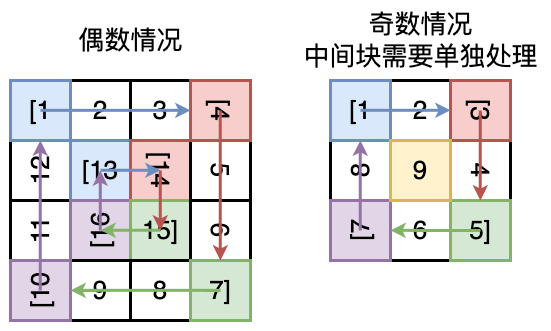

The diagram above was exported from draw.io. Its source (the exported page's mxGraphModel, read from the mxfile embedded in the PNG):
<mxGraphModel dx="1135" dy="686" grid="1" gridSize="10" guides="1" tooltips="1" connect="1" arrows="1" fold="1" page="0" pageScale="1" pageWidth="827" pageHeight="1169" background="#ffffff" math="0" shadow="0">
  <root>
    <mxCell id="0" />
    <mxCell id="1" parent="0" />
    <mxCell id="wVJIyTd3DPaVNn9CAGzo-58" value="" style="rounded=0;whiteSpace=wrap;html=1;fillColor=default;strokeColor=none;" vertex="1" parent="1">
      <mxGeometry x="150" y="380" width="540" height="330" as="geometry" />
    </mxCell>
    <mxCell id="wVJIyTd3DPaVNn9CAGzo-2" value="&lt;font style=&quot;font-size: 26px;&quot;&gt;2&lt;/font&gt;" style="rounded=0;whiteSpace=wrap;html=1;strokeWidth=3;" vertex="1" parent="1">
      <mxGeometry x="220" y="460" width="60" height="60" as="geometry" />
    </mxCell>
    <mxCell id="wVJIyTd3DPaVNn9CAGzo-3" value="&lt;font style=&quot;font-size: 26px;&quot;&gt;3&lt;/font&gt;" style="rounded=0;whiteSpace=wrap;html=1;strokeWidth=3;" vertex="1" parent="1">
      <mxGeometry x="280" y="460" width="60" height="60" as="geometry" />
    </mxCell>
    <mxCell id="wVJIyTd3DPaVNn9CAGzo-8" value="&lt;font style=&quot;font-size: 26px;&quot;&gt;12&lt;/font&gt;" style="rounded=0;whiteSpace=wrap;html=1;strokeWidth=3;direction=west;rotation=270;" vertex="1" parent="1">
      <mxGeometry x="160" y="520" width="60" height="60" as="geometry" />
    </mxCell>
    <mxCell id="wVJIyTd3DPaVNn9CAGzo-9" value="&lt;font style=&quot;font-size: 26px;&quot;&gt;[13&lt;/font&gt;" style="rounded=0;whiteSpace=wrap;html=1;strokeWidth=3;fillColor=#dae8fc;strokeColor=#6c8ebf;" vertex="1" parent="1">
      <mxGeometry x="220" y="520" width="60" height="60" as="geometry" />
    </mxCell>
    <mxCell id="wVJIyTd3DPaVNn9CAGzo-10" value="&lt;font style=&quot;font-size: 26px;&quot;&gt;[14&lt;/font&gt;" style="rounded=0;whiteSpace=wrap;html=1;strokeWidth=3;fillColor=#f8cecc;strokeColor=#b85450;direction=south;rotation=90;" vertex="1" parent="1">
      <mxGeometry x="280" y="520" width="60" height="60" as="geometry" />
    </mxCell>
    <mxCell id="wVJIyTd3DPaVNn9CAGzo-11" value="&lt;font style=&quot;font-size: 26px;&quot;&gt;5&lt;/font&gt;" style="rounded=0;whiteSpace=wrap;html=1;strokeWidth=3;flipH=1;flipV=0;rotation=90;" vertex="1" parent="1">
      <mxGeometry x="340" y="520" width="60" height="60" as="geometry" />
    </mxCell>
    <mxCell id="wVJIyTd3DPaVNn9CAGzo-16" value="&lt;font style=&quot;font-size: 26px;&quot;&gt;11&lt;/font&gt;" style="rounded=0;whiteSpace=wrap;html=1;strokeWidth=3;direction=west;rotation=270;" vertex="1" parent="1">
      <mxGeometry x="160" y="580" width="60" height="60" as="geometry" />
    </mxCell>
    <mxCell id="wVJIyTd3DPaVNn9CAGzo-17" value="&lt;font style=&quot;font-size: 26px;&quot;&gt;[16&lt;/font&gt;" style="rounded=0;whiteSpace=wrap;html=1;strokeWidth=3;fillColor=#e1d5e7;strokeColor=#9673a6;rotation=270;" vertex="1" parent="1">
      <mxGeometry x="220" y="580" width="60" height="60" as="geometry" />
    </mxCell>
    <mxCell id="wVJIyTd3DPaVNn9CAGzo-18" value="&lt;font style=&quot;font-size: 26px;&quot;&gt;15]&lt;/font&gt;" style="rounded=0;whiteSpace=wrap;html=1;strokeWidth=3;fillColor=#d5e8d4;strokeColor=#82b366;" vertex="1" parent="1">
      <mxGeometry x="280" y="580" width="60" height="60" as="geometry" />
    </mxCell>
    <mxCell id="wVJIyTd3DPaVNn9CAGzo-19" value="&lt;font style=&quot;font-size: 26px;&quot;&gt;6&lt;/font&gt;" style="rounded=0;whiteSpace=wrap;html=1;strokeWidth=3;flipH=1;flipV=0;rotation=90;" vertex="1" parent="1">
      <mxGeometry x="340" y="580" width="60" height="60" as="geometry" />
    </mxCell>
    <mxCell id="wVJIyTd3DPaVNn9CAGzo-21" value="&lt;font style=&quot;font-size: 26px;&quot;&gt;9&lt;/font&gt;" style="rounded=0;whiteSpace=wrap;html=1;strokeWidth=3;" vertex="1" parent="1">
      <mxGeometry x="220" y="640" width="60" height="60" as="geometry" />
    </mxCell>
    <mxCell id="wVJIyTd3DPaVNn9CAGzo-22" value="&lt;font style=&quot;font-size: 26px;&quot;&gt;8&lt;/font&gt;" style="rounded=0;whiteSpace=wrap;html=1;strokeWidth=3;" vertex="1" parent="1">
      <mxGeometry x="280" y="640" width="60" height="60" as="geometry" />
    </mxCell>
    <mxCell id="wVJIyTd3DPaVNn9CAGzo-25" value="&lt;font style=&quot;font-size: 26px;&quot;&gt;2&lt;/font&gt;" style="rounded=0;whiteSpace=wrap;html=1;strokeWidth=3;" vertex="1" parent="1">
      <mxGeometry x="540" y="460" width="60" height="60" as="geometry" />
    </mxCell>
    <mxCell id="wVJIyTd3DPaVNn9CAGzo-27" value="&lt;font style=&quot;font-size: 26px;&quot;&gt;8&lt;/font&gt;" style="rounded=0;whiteSpace=wrap;html=1;strokeWidth=3;rotation=270;" vertex="1" parent="1">
      <mxGeometry x="480" y="520" width="60" height="60" as="geometry" />
    </mxCell>
    <mxCell id="wVJIyTd3DPaVNn9CAGzo-29" value="&lt;font style=&quot;font-size: 26px;&quot;&gt;4&lt;/font&gt;" style="rounded=0;whiteSpace=wrap;html=1;strokeWidth=3;rotation=90;" vertex="1" parent="1">
      <mxGeometry x="600" y="520" width="60" height="60" as="geometry" />
    </mxCell>
    <mxCell id="wVJIyTd3DPaVNn9CAGzo-31" value="&lt;font style=&quot;font-size: 26px;&quot;&gt;6&lt;/font&gt;" style="rounded=0;whiteSpace=wrap;html=1;strokeWidth=3;" vertex="1" parent="1">
      <mxGeometry x="540" y="580" width="60" height="60" as="geometry" />
    </mxCell>
    <mxCell id="wVJIyTd3DPaVNn9CAGzo-1" value="&lt;font style=&quot;font-size: 26px;&quot;&gt;[1&lt;/font&gt;" style="rounded=0;whiteSpace=wrap;html=1;strokeWidth=3;fillColor=#dae8fc;strokeColor=#6c8ebf;" vertex="1" parent="1">
      <mxGeometry x="160" y="460" width="60" height="60" as="geometry" />
    </mxCell>
    <mxCell id="wVJIyTd3DPaVNn9CAGzo-4" value="&lt;font style=&quot;font-size: 26px;&quot;&gt;[4&lt;/font&gt;" style="rounded=0;whiteSpace=wrap;html=1;strokeWidth=3;fillColor=#f8cecc;strokeColor=#b85450;flipH=1;flipV=0;rotation=90;" vertex="1" parent="1">
      <mxGeometry x="340" y="460" width="60" height="60" as="geometry" />
    </mxCell>
    <mxCell id="wVJIyTd3DPaVNn9CAGzo-23" value="&lt;font style=&quot;font-size: 26px;&quot;&gt;7]&lt;/font&gt;" style="rounded=0;whiteSpace=wrap;html=1;strokeWidth=3;fillColor=#d5e8d4;strokeColor=#82b366;" vertex="1" parent="1">
      <mxGeometry x="340" y="640" width="60" height="60" as="geometry" />
    </mxCell>
    <mxCell id="wVJIyTd3DPaVNn9CAGzo-20" value="&lt;font style=&quot;font-size: 26px;&quot;&gt;[10&lt;/font&gt;" style="rounded=0;whiteSpace=wrap;html=1;strokeWidth=3;fillColor=#e1d5e7;strokeColor=#9673a6;direction=west;rotation=270;" vertex="1" parent="1">
      <mxGeometry x="160" y="640" width="60" height="60" as="geometry" />
    </mxCell>
    <mxCell id="wVJIyTd3DPaVNn9CAGzo-24" value="&lt;font style=&quot;font-size: 26px;&quot;&gt;[1&lt;/font&gt;" style="rounded=0;whiteSpace=wrap;html=1;strokeWidth=3;fillColor=#dae8fc;strokeColor=#6c8ebf;" vertex="1" parent="1">
      <mxGeometry x="480" y="460" width="60" height="60" as="geometry" />
    </mxCell>
    <mxCell id="wVJIyTd3DPaVNn9CAGzo-26" value="&lt;font style=&quot;font-size: 26px;&quot;&gt;[3&lt;/font&gt;" style="rounded=0;whiteSpace=wrap;html=1;strokeWidth=3;fillColor=#f8cecc;strokeColor=#b85450;rotation=90;" vertex="1" parent="1">
      <mxGeometry x="600" y="460" width="60" height="60" as="geometry" />
    </mxCell>
    <mxCell id="wVJIyTd3DPaVNn9CAGzo-30" value="&lt;font style=&quot;font-size: 26px;&quot;&gt;[7&lt;/font&gt;" style="rounded=0;whiteSpace=wrap;html=1;strokeWidth=3;fillColor=#e1d5e7;strokeColor=#9673a6;rotation=270;" vertex="1" parent="1">
      <mxGeometry x="480" y="580" width="60" height="60" as="geometry" />
    </mxCell>
    <mxCell id="wVJIyTd3DPaVNn9CAGzo-32" value="&lt;font style=&quot;font-size: 26px;&quot;&gt;5]&lt;/font&gt;" style="rounded=0;whiteSpace=wrap;html=1;strokeWidth=3;fillColor=#d5e8d4;strokeColor=#82b366;" vertex="1" parent="1">
      <mxGeometry x="600" y="580" width="60" height="60" as="geometry" />
    </mxCell>
    <mxCell id="wVJIyTd3DPaVNn9CAGzo-38" style="edgeStyle=orthogonalEdgeStyle;rounded=0;orthogonalLoop=1;jettySize=auto;html=1;strokeWidth=3;fillColor=#dae8fc;strokeColor=#6c8ebf;" edge="1" parent="1">
      <mxGeometry relative="1" as="geometry">
        <mxPoint x="250" y="549.76" as="sourcePoint" />
        <mxPoint x="310" y="549.76" as="targetPoint" />
      </mxGeometry>
    </mxCell>
    <mxCell id="wVJIyTd3DPaVNn9CAGzo-40" style="edgeStyle=orthogonalEdgeStyle;rounded=0;orthogonalLoop=1;jettySize=auto;html=1;entryX=0.5;entryY=1;entryDx=0;entryDy=0;strokeWidth=3;fillColor=#f8cecc;strokeColor=#b85450;" edge="1" parent="1">
      <mxGeometry relative="1" as="geometry">
        <mxPoint x="309.76" y="550" as="sourcePoint" />
        <mxPoint x="309.76" y="610" as="targetPoint" />
        <Array as="points">
          <mxPoint x="309.76" y="580" />
          <mxPoint x="309.76" y="580" />
        </Array>
      </mxGeometry>
    </mxCell>
    <mxCell id="wVJIyTd3DPaVNn9CAGzo-41" style="edgeStyle=orthogonalEdgeStyle;rounded=0;orthogonalLoop=1;jettySize=auto;html=1;entryX=0;entryY=0.5;entryDx=0;entryDy=0;strokeWidth=3;fillColor=#d5e8d4;strokeColor=#82b366;" edge="1" parent="1">
      <mxGeometry relative="1" as="geometry">
        <mxPoint x="310" y="609.76" as="sourcePoint" />
        <mxPoint x="250" y="609.76" as="targetPoint" />
        <Array as="points">
          <mxPoint x="280" y="609.76" />
          <mxPoint x="280" y="609.76" />
        </Array>
      </mxGeometry>
    </mxCell>
    <mxCell id="wVJIyTd3DPaVNn9CAGzo-43" style="edgeStyle=orthogonalEdgeStyle;rounded=0;orthogonalLoop=1;jettySize=auto;html=1;entryX=0.5;entryY=0;entryDx=0;entryDy=0;fillColor=#e1d5e7;strokeColor=#9673a6;strokeWidth=3;" edge="1" parent="1">
      <mxGeometry relative="1" as="geometry">
        <mxPoint x="249.76" y="610" as="sourcePoint" />
        <mxPoint x="249.76" y="550" as="targetPoint" />
        <Array as="points">
          <mxPoint x="249.76" y="590" />
          <mxPoint x="249.76" y="590" />
        </Array>
      </mxGeometry>
    </mxCell>
    <mxCell id="wVJIyTd3DPaVNn9CAGzo-33" style="edgeStyle=orthogonalEdgeStyle;rounded=0;orthogonalLoop=1;jettySize=auto;html=1;strokeWidth=3;fillColor=#dae8fc;strokeColor=#6c8ebf;" edge="1" parent="1">
      <mxGeometry relative="1" as="geometry">
        <mxPoint x="190" y="489.83" as="sourcePoint" />
        <mxPoint x="340" y="489.83" as="targetPoint" />
      </mxGeometry>
    </mxCell>
    <mxCell id="wVJIyTd3DPaVNn9CAGzo-35" style="edgeStyle=orthogonalEdgeStyle;rounded=0;orthogonalLoop=1;jettySize=auto;html=1;entryX=0.5;entryY=1;entryDx=0;entryDy=0;strokeWidth=3;fillColor=#f8cecc;strokeColor=#b85450;" edge="1" parent="1">
      <mxGeometry relative="1" as="geometry">
        <mxPoint x="369.83" y="490" as="sourcePoint" />
        <mxPoint x="369.83" y="640" as="targetPoint" />
        <Array as="points">
          <mxPoint x="369.83" y="610" />
          <mxPoint x="369.83" y="610" />
        </Array>
      </mxGeometry>
    </mxCell>
    <mxCell id="wVJIyTd3DPaVNn9CAGzo-36" style="edgeStyle=orthogonalEdgeStyle;rounded=0;orthogonalLoop=1;jettySize=auto;html=1;entryX=0;entryY=0.5;entryDx=0;entryDy=0;strokeWidth=3;fillColor=#d5e8d4;strokeColor=#82b366;" edge="1" parent="1">
      <mxGeometry relative="1" as="geometry">
        <mxPoint x="370" y="669.83" as="sourcePoint" />
        <mxPoint x="220" y="669.83" as="targetPoint" />
        <Array as="points">
          <mxPoint x="250" y="669.83" />
          <mxPoint x="250" y="669.83" />
        </Array>
      </mxGeometry>
    </mxCell>
    <mxCell id="wVJIyTd3DPaVNn9CAGzo-37" style="edgeStyle=orthogonalEdgeStyle;rounded=0;orthogonalLoop=1;jettySize=auto;html=1;entryX=0.5;entryY=0;entryDx=0;entryDy=0;fillColor=#e1d5e7;strokeColor=#9673a6;strokeWidth=3;" edge="1" parent="1">
      <mxGeometry relative="1" as="geometry">
        <mxPoint x="189.82999999999998" y="670" as="sourcePoint" />
        <mxPoint x="189.82999999999998" y="520" as="targetPoint" />
        <Array as="points">
          <mxPoint x="189.82999999999998" y="560" />
          <mxPoint x="189.82999999999998" y="560" />
        </Array>
      </mxGeometry>
    </mxCell>
    <mxCell id="wVJIyTd3DPaVNn9CAGzo-28" value="&lt;font style=&quot;font-size: 26px;&quot;&gt;9&lt;/font&gt;" style="rounded=0;whiteSpace=wrap;html=1;strokeWidth=3;fillColor=#fff2cc;strokeColor=#d6b656;" vertex="1" parent="1">
      <mxGeometry x="540" y="520" width="60" height="60" as="geometry" />
    </mxCell>
    <mxCell id="wVJIyTd3DPaVNn9CAGzo-44" value="&lt;font style=&quot;font-size: 26px;&quot;&gt;偶数情况&lt;/font&gt;" style="text;html=1;align=center;verticalAlign=middle;resizable=0;points=[];autosize=1;strokeColor=none;fillColor=none;" vertex="1" parent="1">
      <mxGeometry x="215" y="400" width="130" height="40" as="geometry" />
    </mxCell>
    <mxCell id="wVJIyTd3DPaVNn9CAGzo-45" value="&lt;font style=&quot;font-size: 26px;&quot;&gt;奇数情况&lt;br&gt;中间块需要单独处理&lt;br&gt;&lt;/font&gt;" style="text;html=1;align=center;verticalAlign=middle;resizable=0;points=[];autosize=1;strokeColor=none;fillColor=none;" vertex="1" parent="1">
      <mxGeometry x="440" y="380" width="260" height="80" as="geometry" />
    </mxCell>
    <mxCell id="wVJIyTd3DPaVNn9CAGzo-46" style="edgeStyle=orthogonalEdgeStyle;rounded=0;orthogonalLoop=1;jettySize=auto;html=1;strokeWidth=3;fillColor=#dae8fc;strokeColor=#6c8ebf;" edge="1" parent="1">
      <mxGeometry relative="1" as="geometry">
        <mxPoint x="510" y="489.8" as="sourcePoint" />
        <mxPoint x="600" y="489.8" as="targetPoint" />
      </mxGeometry>
    </mxCell>
    <mxCell id="wVJIyTd3DPaVNn9CAGzo-47" style="edgeStyle=orthogonalEdgeStyle;rounded=0;orthogonalLoop=1;jettySize=auto;html=1;entryX=0.5;entryY=1;entryDx=0;entryDy=0;strokeWidth=3;fillColor=#f8cecc;strokeColor=#b85450;" edge="1" parent="1">
      <mxGeometry relative="1" as="geometry">
        <mxPoint x="629.8" y="490" as="sourcePoint" />
        <mxPoint x="629.8299999999999" y="580" as="targetPoint" />
        <Array as="points">
          <mxPoint x="629.8299999999999" y="550" />
          <mxPoint x="629.8299999999999" y="550" />
        </Array>
      </mxGeometry>
    </mxCell>
    <mxCell id="wVJIyTd3DPaVNn9CAGzo-48" style="edgeStyle=orthogonalEdgeStyle;rounded=0;orthogonalLoop=1;jettySize=auto;html=1;entryX=0;entryY=0.5;entryDx=0;entryDy=0;strokeWidth=3;fillColor=#d5e8d4;strokeColor=#82b366;" edge="1" parent="1">
      <mxGeometry relative="1" as="geometry">
        <mxPoint x="630" y="609.97" as="sourcePoint" />
        <mxPoint x="540" y="609.8000000000001" as="targetPoint" />
        <Array as="points">
          <mxPoint x="570" y="609.8000000000001" />
          <mxPoint x="570" y="609.8000000000001" />
        </Array>
      </mxGeometry>
    </mxCell>
    <mxCell id="wVJIyTd3DPaVNn9CAGzo-49" style="edgeStyle=orthogonalEdgeStyle;rounded=0;orthogonalLoop=1;jettySize=auto;html=1;entryX=0.5;entryY=0;entryDx=0;entryDy=0;fillColor=#e1d5e7;strokeColor=#9673a6;strokeWidth=3;" edge="1" parent="1">
      <mxGeometry relative="1" as="geometry">
        <mxPoint x="509.79999999999995" y="610" as="sourcePoint" />
        <mxPoint x="509.8299999999999" y="520" as="targetPoint" />
        <Array as="points">
          <mxPoint x="509.8299999999999" y="560" />
          <mxPoint x="509.8299999999999" y="560" />
        </Array>
      </mxGeometry>
    </mxCell>
  </root>
</mxGraphModel>